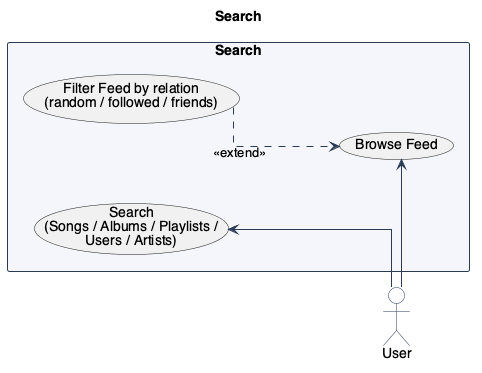

The diagram above was rendered by PlantUML. Its source (embedded in the PNG):
@startuml UseCasesSearch

!include ../../_style.puml
left to right direction

title Search

actor User as user

package "Search" {
  usecase "Search\n(Songs / Albums / Playlists /\nUsers / Artists)" as UC_SEARCH
  usecase "Browse Feed" as UC_BROWSE
  usecase "Filter Feed by relation\n(random / followed / friends)" as UC_FILTER
}

user --> UC_SEARCH
user -left-> UC_BROWSE

UC_FILTER ..> UC_BROWSE : <<extend>>

@enduml